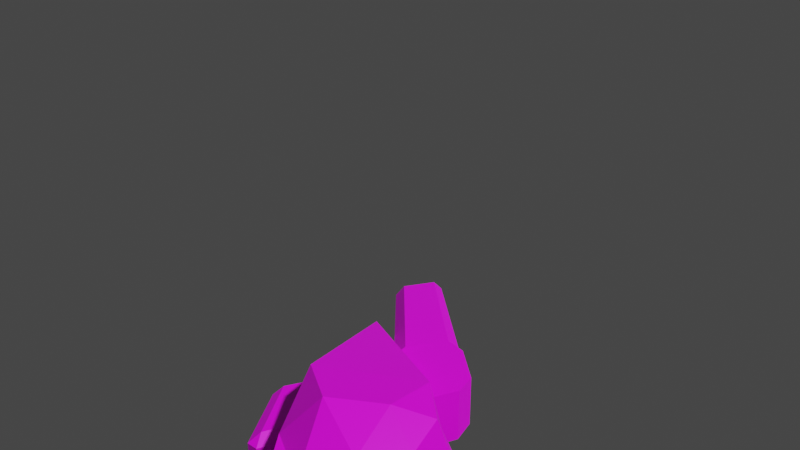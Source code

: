 # Source: ViewModel.blend  (saved by Blender 3.0.42; exported with 4.5.12 LTS)
import bpy
from mathutils import Matrix  # noqa: F401  (used for matrix-valued properties, if any)

bpy.ops.wm.read_factory_settings(use_empty=True)
scene = bpy.context.scene
scene.name = 'Scene'

# ---- collections
col_collection = bpy.data.collections.new('Collection'); scene.collection.children.link(col_collection)

# ---- images (referenced by path relative to the original .blend; pixels are not part of the script)
import os
ASSET_DIR = os.environ.get("B2B_ASSET_DIR", "")  # directory of the original .blend (textures are referenced by path, not embedded)
HERE = os.path.dirname(os.path.abspath(__file__))  # packed textures are extracted next to this script under _unpacked/

def load_image(name, relpath, width, height, colorspace="sRGB"):
    """Load a texture the original file referenced (path relative to the .blend, or extracted next to this script)."""
    p = next((c for c in (os.path.join(HERE, relpath), os.path.join(ASSET_DIR, relpath)) if relpath and os.path.exists(c)), "")
    if p:
        img = bpy.data.images.load(p, check_existing=True)
        img.name = name
    else:  # same state as the original file: an image datablock whose file is absent (Cycles renders it pink)
        img = bpy.data.images.new(name, width, height)
        img.source = "FILE"
        img.filepath = "//" + (relpath or name)
    img.colorspace_settings.name = colorspace
    return img
img_goose_png = load_image('goose.png', 'goose.png', 1024, 1024, 'sRGB')
img_goosegun = load_image('GooseGun', 'GooseGun.png', 1024, 1024, 'sRGB')

# ---- materials (node trees are filled in below, after node groups)
mat_goose = bpy.data.materials.new('goose')
mat_goose.use_transparent_shadow = False
mat_material_001 = bpy.data.materials.new('Material.001')
mat_material_001.use_transparent_shadow = False

# ---- material node trees
mat_goose.use_nodes = True; mat_goose.node_tree.nodes.clear()
_N = mat_goose.node_tree.nodes; _L = mat_goose.node_tree.links
n0 = _N.new('ShaderNodeBsdfPrincipled'); n0.name = 'Principled BSDF'; n0.location = (10, 300)
n0.distribution = 'GGX'
n0.subsurface_method = 'RANDOM_WALK_SKIN'
n0.inputs[3].default_value = 1.45
n0.inputs[27].default_value = (0.0, 0.0, 0.0, 1.0)
n0.inputs[28].default_value = 1.0
n1 = _N.new('ShaderNodeOutputMaterial'); n1.name = 'Material Output'; n1.location = (300, 300)
n2 = _N.new('ShaderNodeTexImage'); n2.name = 'Image Texture'; n2.location = (-280, 280)
n2.image = img_goose_png
_L.new(n0.outputs[0], n1.inputs[0])
_L.new(n2.outputs[0], n0.inputs[0])
n1.is_active_output = True
mat_material_001.use_nodes = True; mat_material_001.node_tree.nodes.clear()
_N = mat_material_001.node_tree.nodes; _L = mat_material_001.node_tree.links
n0 = _N.new('ShaderNodeBsdfPrincipled'); n0.name = 'Principled BSDF'; n0.location = (10, 300)
n0.distribution = 'GGX'
n0.subsurface_method = 'RANDOM_WALK_SKIN'
n0.inputs[3].default_value = 1.45
n0.inputs[27].default_value = (0.0, 0.0, 0.0, 1.0)
n0.inputs[28].default_value = 1.0
n1 = _N.new('ShaderNodeOutputMaterial'); n1.name = 'Material Output'; n1.location = (300, 300)
n2 = _N.new('ShaderNodeTexImage'); n2.name = 'Image Texture'; n2.location = (-280, 280)
n2.image = img_goosegun
_L.new(n0.outputs[0], n1.inputs[0])
_L.new(n2.outputs[0], n0.inputs[0])
n1.is_active_output = True

# ---- world
world_world = bpy.data.worlds.new('World'); scene.world = world_world
world_world.use_nodes = True; world_world.node_tree.nodes.clear()
_N = world_world.node_tree.nodes; _L = world_world.node_tree.links
n0 = _N.new('ShaderNodeOutputWorld'); n0.name = 'World Output'; n0.location = (300, 300)
n1 = _N.new('ShaderNodeBackground'); n1.name = 'Background'; n1.location = (10, 300)
n1.inputs[0].default_value = (0.05088, 0.05088, 0.05088, 1.0)
_L.new(n1.outputs[0], n0.inputs[0])
n0.is_active_output = True
world_world.color = (0.05088, 0.05088, 0.05088)
world_world.use_sun_shadow = False
world_world.sun_shadow_jitter_overblur = 0.0

# ---- cameras
cam_camera_001 = bpy.data.cameras.new('Camera.001')
cam_camera_001.clip_start = 1e-06
cam_camera_001.clip_end = 100.0
cam_camera_001.lens = 18.0
cam_camera_001.lens_unit = 'FOV'

# ---- meshes
me_icosphere_002 = bpy.data.meshes.new('Icosphere.002')
me_icosphere_002.from_pydata([(-0.04892, 0.8612, 0.04951), (-0.002521, 0.1059, -0.116), (-0.08087, -0.1563, 0.0479), (-0.1746, 0.4286, 0.3586), (0.1048, 0.3751, 0.3658), (-0.03047, 0.3466, -0.03918), (-0.04169, -0.02522, -0.03404), (0.03711, -0.09401, 0.01885), (0.07628, 0.03712, -0.06309), (-0.1712, 0.17, 0.1786), (0.09383, 0.2852, 0.1689), (0.1551, -0.03168, -0.0102), (-0.01275, 0.7412, -0.07314), (-0.02211, 0.04035, -0.07501), (-0.02188, -0.1252, 0.03337), (-0.06128, -0.09078, 0.006928), (0.03688, 0.07151, -0.08954), (-0.1729, 0.3476, 0.2428), (-0.1009, 0.2583, 0.06972), (-0.03487, 0.4019, 0.3622), (0.09933, 0.3785, 0.2416), (0.03168, 0.3159, 0.06487), (0.1157, 0.002718, -0.03665), (0.0961, -0.06285, 0.004325), (-0.04169, -0.02522, -0.03404), (0.03711, -0.09401, 0.01885), (0.07628, 0.03712, -0.06309), (0.061, 0.1829, 0.4319), (0.1277, 0.1689, 0.441), (0.11, 0.2548, 0.4191), (0.002142, -0.05191, -0.3384), (-0.002521, 0.1059, -0.116), (-0.1499, -0.1055, 0.1736), (-0.08087, -0.1563, 0.0479), (-0.02211, 0.04035, -0.07501), (-0.02188, -0.1252, 0.03337), (-0.2059, 0.2584, 0.3629), (-0.1746, 0.4286, 0.3586), (-0.1386, 0.1475, 0.4204), (-0.03857, 0.1669, 0.4478), (-0.0165, 0.2262, -0.07758), (-0.03047, 0.3466, -0.03918), (0.175, 0.1139, 0.3741), (0.1814, 0.02558, 0.2288), (-0.1955, 0.05149, 0.3693), (-0.1767, -0.03416, 0.2865), (-0.06128, -0.09078, 0.006928), (-0.04169, -0.02522, -0.03404), (0.03688, 0.07151, -0.08954), (0.07628, 0.03712, -0.06309), (-0.1729, 0.3476, 0.2428), (-0.1065, 0.07237, 0.07229), (-0.1712, 0.17, 0.1786), (-0.1009, 0.2583, 0.06972), (-0.1805, 0.06493, 0.2302), (-0.01008, 0.0531, 0.4202), (0.03665, -0.08048, 0.1765), (0.03062, -0.05104, 0.3307), (-0.09388, -0.07165, 0.3268), (0.1098, -0.003983, 0.2824), (-0.03487, 0.4019, 0.3622), (0.1048, 0.3751, 0.3658), (-0.114, 0.2869, 0.4433), (0.01932, 0.2734, 0.4382), (0.09933, 0.3785, 0.2416), (0.08506, 0.1611, 0.05292), (0.09383, 0.2852, 0.1689), (0.1376, 0.1554, 0.1988), (0.03168, 0.3159, 0.06487), (0.1682, -0.003051, 0.1093), (0.1551, -0.03168, -0.0102), (0.1157, 0.002718, -0.03665), (0.0961, -0.06285, 0.004325), (0.03711, -0.09401, 0.01885), (0.1109, -0.3327, -0.574), (0.12, -0.3796, -0.6579), (-0.05209, -0.4109, -0.5528), (-0.06071, -0.4645, -0.6386), (0.1284, -0.1587, -0.2502), (0.1017, -0.2858, -0.4902), (-0.06217, -0.2568, -0.2096), (-0.04347, -0.3572, -0.467), (0.0051, -0.2506, -0.6553), (0.006804, -0.2097, -0.5608), (-0.01833, -0.2835, -0.5139), (-0.04169, -0.02522, -0.03404), (-0.02866, -0.378, -0.6943), (0.003397, -0.2915, -0.7499), (0.02914, -0.3215, -0.4786), (0.02963, -0.422, -0.6483), (0.03711, -0.09401, 0.01885), (0.05428, -0.2477, -0.5255), (0.07628, 0.03712, -0.06309), (0.06168, -0.3355, -0.7039), (-0.1925, 0.1461, 0.4171), (0.05798, -0.2916, -0.6147), (0.06528, -0.1053, -0.2943), (0.03312, -0.2078, -0.2299), (0.02938, -0.3718, -0.5634), (-0.02349, -0.3307, -0.6041), (-0.03001, -0.1543, -0.274), (0.03428, 0.1937, -0.01233), (0.1266, 0.07904, 0.0811), (0.1372, 0.2462, 0.3079), (0.1088, -0.04504, 0.1482), (-0.06035, -0.1038, 0.1839), (-0.1146, 0.04442, 0.3954), (-0.1383, -0.02409, 0.1265), (-0.06148, 0.1493, -0.002647), (-0.2106, 0.1642, 0.318), (0.09041, 0.08142, 0.3995)], [], [(10, 0, 4, 20), (3, 0, 9, 17), (3, 19, 4, 0), (10, 9, 0), (10, 21, 5, 12), (5, 18, 9, 12), (9, 10, 12), (3, 17, 50, 37), (23, 11, 70, 72), (1, 26, 92, 31), (8, 16, 48, 49), (22, 8, 49, 71), (9, 18, 53, 52), (6, 15, 46, 47), (20, 4, 61, 64), (11, 25, 90, 70), (5, 21, 68, 41), (17, 9, 52, 50), (16, 1, 31, 48), (7, 23, 72, 73), (26, 11, 70, 92), (4, 19, 60, 61), (15, 2, 33, 46), (11, 22, 71, 70), (10, 20, 64, 66), (24, 1, 31, 85), (25, 2, 33, 90), (2, 14, 35, 33), (19, 3, 37, 60), (1, 13, 34, 31), (2, 24, 85, 33), (18, 5, 41, 53), (14, 7, 73, 35), (13, 6, 47, 34), (21, 10, 66, 68), (94, 38, 36), (110, 42, 28, 27), (109, 44, 94, 36), (108, 51, 52, 53), (107, 32, 45, 54), (106, 55, 39, 38), (105, 56, 57, 58), (104, 69, 43, 59), (37, 62, 60), (39, 27, 63), (103, 64, 61, 29), (102, 65, 66, 67), (101, 40, 41, 68), (100, 80, 33, 85), (99, 82, 87, 86), (98, 88, 81, 76), (97, 90, 33, 80), (96, 92, 70, 78), (95, 93, 87, 82), (77, 86, 89), (89, 93, 75), (89, 86, 93), (86, 87, 93), (91, 95, 82, 83), (79, 74, 95, 91), (74, 75, 93, 95), (91, 96, 78, 79), (83, 30, 96, 91), (30, 31, 92, 96), (88, 97, 80, 81), (79, 78, 97, 88), (78, 70, 90, 97), (89, 98, 76, 77), (75, 74, 98, 89), (74, 79, 88, 98), (76, 99, 86, 77), (81, 84, 99, 76), (84, 83, 82, 99), (30, 100, 85, 31), (83, 84, 100, 30), (84, 81, 80, 100), (65, 101, 68, 66), (49, 48, 101, 65), (48, 31, 40, 101), (69, 102, 67, 43), (70, 71, 102, 69), (71, 49, 65, 102), (42, 103, 29, 28), (43, 67, 103, 42), (67, 66, 64, 103), (63, 29, 61), (63, 27, 29), (27, 28, 29), (60, 63, 61), (60, 62, 63), (62, 39, 63), (56, 104, 59, 57), (73, 72, 104, 56), (72, 70, 69, 104), (32, 105, 58, 45), (33, 35, 105, 32), (35, 73, 56, 105), (44, 106, 38, 94), (45, 58, 106, 44), (58, 57, 55, 106), (51, 107, 54, 52), (47, 46, 107, 51), (46, 33, 32, 107), (40, 108, 53, 41), (31, 34, 108, 40), (34, 47, 51, 108), (50, 109, 36, 37), (52, 54, 109, 50), (54, 45, 44, 109), (55, 110, 27, 39), (57, 59, 110, 55), (59, 43, 42, 110), (36, 62, 37), (36, 38, 62), (38, 39, 62)])
_uv = me_icosphere_002.uv_layers.new(name='UVMap')
_uv.uv.foreach_set('vector', [0.8019, 0.1867, 0.7008, 0.254, 0.7936, 0.232, 0.7977, 0.2094, 0.1614, 0.4642, 0.2447, 0.4794, 0.1244, 0.405, 0.1429, 0.4346, 0.4888, 0.4365, 0.4612, 0.4349, 0.4336, 0.4334, 0.4734, 0.5165, 0.1803, 0.7084, 0.2267, 0.7402, 0.2267, 0.6038, 0.8019, 0.1867, 0.7816, 0.1745, 0.7614, 0.1622, 0.6986, 0.2065, 0.1828, 0.3965, 0.1536, 0.4007, 0.1244, 0.405, 0.2489, 0.4329, 0.5042, 0.6549, 0.4606, 0.69, 0.5042, 0.7791, 0.1614, 0.4642, 0.1429, 0.4346, 0.1429, 0.4346, 0.1614, 0.4642, 0.0, 0.0, 0.0, 0.0, 0.0, 0.0, 0.0, 0.0, 0.0, 0.0, 0.0, 0.0, 0.0, 0.0, 0.0, 0.0, 0.0, 0.0, 0.0, 0.0, 0.0, 0.0, 0.0, 0.0, 0.0, 0.0, 0.0, 0.0, 0.0, 0.0, 0.0, 0.0, 0.1244, 0.405, 0.1536, 0.4007, 0.1536, 0.4007, 0.1244, 0.405, 0.0, 0.0, 0.0, 0.0, 0.0, 0.0, 0.0, 0.0, 0.7977, 0.2094, 0.7936, 0.232, 0.7936, 0.232, 0.7977, 0.2094, 0.0, 0.0, 0.0, 0.0, 0.0, 0.0, 0.0, 0.0, 0.7614, 0.1622, 0.7816, 0.1745, 0.7816, 0.1745, 0.7614, 0.1622, 0.1429, 0.4346, 0.1244, 0.405, 0.1244, 0.405, 0.1429, 0.4346, 0.0, 0.0, 0.0, 0.0, 0.0, 0.0, 0.0, 0.0, 0.0, 0.0, 0.0, 0.0, 0.0, 0.0, 0.0, 0.0, 0.0, 0.0, 0.0, 0.0, 0.0, 0.0, 0.0, 0.0, 0.4336, 0.4334, 0.4612, 0.4349, 0.4612, 0.4349, 0.4336, 0.4334, 0.0, 0.0, 0.0, 0.0, 0.0, 0.0, 0.0, 0.0, 0.0, 0.0, 0.0, 0.0, 0.0, 0.0, 0.0, 0.0, 0.8019, 0.1867, 0.7977, 0.2094, 0.7977, 0.2094, 0.8019, 0.1867, 0.0, 0.0, 0.0, 0.0, 0.0, 0.0, 0.0, 0.0, 0.0, 0.0, 0.0, 0.0, 0.0, 0.0, 0.0, 0.0, 0.0, 0.0, 0.0, 0.0, 0.0, 0.0, 0.0, 0.0, 0.4612, 0.4349, 0.4888, 0.4365, 0.4888, 0.4365, 0.4612, 0.4349, 0.0, 0.0, 0.0, 0.0, 0.0, 0.0, 0.0, 0.0, 0.0, 0.0, 0.0, 0.0, 0.0, 0.0, 0.0, 0.0, 0.1536, 0.4007, 0.1828, 0.3965, 0.1828, 0.3965, 0.1536, 0.4007, 0.0, 0.0, 0.0, 0.0, 0.0, 0.0, 0.0, 0.0, 0.0, 0.0, 0.0, 0.0, 0.0, 0.0, 0.0, 0.0, 0.7816, 0.1745, 0.8019, 0.1867, 0.8019, 0.1867, 0.7816, 0.1745, 0.4888, 0.3381, 0.4728, 0.3469, 0.4888, 0.3873, 0.9473, 0.6572, 0.9676, 0.6622, 0.9684, 0.6291, 0.9457, 0.625, 0.1052, 0.4243, 0.06759, 0.414, 0.06835, 0.434, 0.1149, 0.4491, 0.1479, 0.379, 0.1256, 0.3802, 0.1244, 0.405, 0.1536, 0.4007, 0.1036, 0.3766, 0.08146, 0.373, 0.06683, 0.394, 0.09562, 0.3995, 0.9063, 0.6593, 0.9271, 0.6522, 0.923, 0.6208, 0.9066, 0.6338, 0.9173, 0.7124, 0.9364, 0.7117, 0.9311, 0.6835, 0.9061, 0.6848, 0.9519, 0.7147, 0.9675, 0.7177, 0.9668, 0.6953, 0.9489, 0.6894, 0.4888, 0.4365, 0.4728, 0.3961, 0.4612, 0.4349, 0.4568, 0.3557, 0.4361, 0.366, 0.4452, 0.3945, 0.8266, 0.2025, 0.7977, 0.2094, 0.7936, 0.232, 0.8269, 0.2298, 0.8222, 0.1481, 0.805, 0.1538, 0.8019, 0.1867, 0.8263, 0.1751, 0.7898, 0.1476, 0.7746, 0.1414, 0.7614, 0.1622, 0.7816, 0.1745, 0.0, 0.0, 0.0, 0.0, 0.0, 0.0, 0.0, 0.0, 0.0, 0.0, 0.0, 0.0, 0.0, 0.0, 0.0, 0.0, 0.0, 0.0, 0.0, 0.0, 0.0, 0.0, 0.0, 0.0, 0.0, 0.0, 0.0, 0.0, 0.0, 0.0, 0.0, 0.0, 0.0, 0.0, 0.0, 0.0, 0.0, 0.0, 0.0, 0.0, 0.0, 0.0, 0.0, 0.0, 0.0, 0.0, 0.0, 0.0, 0.0, 0.0, 0.0, 0.0, 0.0, 0.0, 0.0, 0.0, 0.0, 0.0, 0.0, 0.0, 0.0, 0.0, 0.0, 0.0, 0.0, 0.0, 0.0, 0.0, 0.0, 0.0, 0.0, 0.0, 0.0, 0.0, 0.0, 0.0, 0.0, 0.0, 0.0, 0.0, 0.0, 0.0, 0.0, 0.0, 0.0, 0.0, 0.0, 0.0, 0.0, 0.0, 0.0, 0.0, 0.0, 0.0, 0.0, 0.0, 0.0, 0.0, 0.0, 0.0, 0.0, 0.0, 0.0, 0.0, 0.0, 0.0, 0.0, 0.0, 0.0, 0.0, 0.0, 0.0, 0.0, 0.0, 0.0, 0.0, 0.0, 0.0, 0.0, 0.0, 0.0, 0.0, 0.0, 0.0, 0.0, 0.0, 0.0, 0.0, 0.0, 0.0, 0.0, 0.0, 0.0, 0.0, 0.0, 0.0, 0.0, 0.0, 0.0, 0.0, 0.0, 0.0, 0.0, 0.0, 0.0, 0.0, 0.0, 0.0, 0.0, 0.0, 0.0, 0.0, 0.0, 0.0, 0.0, 0.0, 0.0, 0.0, 0.0, 0.0, 0.0, 0.0, 0.0, 0.0, 0.0, 0.0, 0.0, 0.0, 0.0, 0.0, 0.0, 0.0, 0.0, 0.0, 0.0, 0.0, 0.0, 0.0, 0.0, 0.0, 0.0, 0.0, 0.0, 0.0, 0.0, 0.0, 0.0, 0.0, 0.0, 0.0, 0.0, 0.0, 0.0, 0.0, 0.0, 0.0, 0.0, 0.0, 0.0, 0.0, 0.0, 0.0, 0.0, 0.0, 0.0, 0.0, 0.0, 0.0, 0.0, 0.0, 0.0, 0.0, 0.0, 0.0, 0.0, 0.0, 0.805, 0.1538, 0.7898, 0.1476, 0.7816, 0.1745, 0.8019, 0.1867, 0.808, 0.1209, 0.7979, 0.1208, 0.7898, 0.1476, 0.805, 0.1538, 0.7979, 0.1208, 0.7877, 0.1206, 0.7746, 0.1414, 0.7898, 0.1476, 0.8395, 0.1424, 0.8222, 0.1481, 0.8263, 0.1751, 0.8507, 0.1635, 0.8283, 0.1213, 0.8182, 0.1211, 0.8222, 0.1481, 0.8395, 0.1424, 0.8182, 0.1211, 0.808, 0.1209, 0.805, 0.1538, 0.8222, 0.1481, 0.8555, 0.1955, 0.8266, 0.2025, 0.8269, 0.2298, 0.8603, 0.2276, 0.8507, 0.1635, 0.8263, 0.1751, 0.8266, 0.2025, 0.8555, 0.1955, 0.8263, 0.1751, 0.8019, 0.1867, 0.7977, 0.2094, 0.8266, 0.2025, 0.4452, 0.3945, 0.4245, 0.4048, 0.4336, 0.4334, 0.4452, 0.3945, 0.4361, 0.366, 0.4245, 0.4048, 0.4361, 0.366, 0.4154, 0.3763, 0.4245, 0.4048, 0.4612, 0.4349, 0.4452, 0.3945, 0.4336, 0.4334, 0.4612, 0.4349, 0.4728, 0.3961, 0.4452, 0.3945, 0.4728, 0.3961, 0.4568, 0.3557, 0.4452, 0.3945, 0.9364, 0.7117, 0.9519, 0.7147, 0.9489, 0.6894, 0.9311, 0.6835, 0.9417, 0.74, 0.955, 0.74, 0.9519, 0.7147, 0.9364, 0.7117, 0.955, 0.74, 0.9682, 0.7401, 0.9675, 0.7177, 0.9519, 0.7147, 0.8982, 0.713, 0.9173, 0.7124, 0.9061, 0.6848, 0.8811, 0.6862, 0.9153, 0.7398, 0.9285, 0.7399, 0.9173, 0.7124, 0.8982, 0.713, 0.9285, 0.7399, 0.9417, 0.74, 0.9364, 0.7117, 0.9173, 0.7124, 0.8856, 0.6665, 0.9063, 0.6593, 0.9066, 0.6338, 0.8901, 0.6469, 0.8811, 0.6862, 0.9061, 0.6848, 0.9063, 0.6593, 0.8856, 0.6665, 0.9061, 0.6848, 0.9311, 0.6835, 0.9271, 0.6522, 0.9063, 0.6593, 0.1256, 0.3802, 0.1036, 0.3766, 0.09562, 0.3995, 0.1244, 0.405, 0.1269, 0.3555, 0.1115, 0.3538, 0.1036, 0.3766, 0.1256, 0.3802, 0.1115, 0.3538, 0.09608, 0.352, 0.08146, 0.373, 0.1036, 0.3766, 0.1702, 0.3778, 0.1479, 0.379, 0.1536, 0.4007, 0.1828, 0.3965, 0.1577, 0.359, 0.1423, 0.3573, 0.1479, 0.379, 0.1702, 0.3778, 0.1423, 0.3573, 0.1269, 0.3555, 0.1256, 0.3802, 0.1479, 0.379, 0.1429, 0.4346, 0.1052, 0.4243, 0.1149, 0.4491, 0.1614, 0.4642, 0.1244, 0.405, 0.09562, 0.3995, 0.1052, 0.4243, 0.1429, 0.4346, 0.09562, 0.3995, 0.06683, 0.394, 0.06759, 0.414, 0.1052, 0.4243, 0.9271, 0.6522, 0.9473, 0.6572, 0.9457, 0.625, 0.923, 0.6208, 0.9311, 0.6835, 0.9489, 0.6894, 0.9473, 0.6572, 0.9271, 0.6522, 0.9489, 0.6894, 0.9668, 0.6953, 0.9676, 0.6622, 0.9473, 0.6572, 0.4888, 0.3873, 0.4728, 0.3961, 0.4888, 0.4365, 0.4888, 0.3873, 0.4728, 0.3469, 0.4728, 0.3961, 0.4728, 0.3469, 0.4568, 0.3557, 0.4728, 0.3961])
me_icosphere_002.materials.append(mat_goose)
me_icosphere_002.use_remesh_fix_poles = True
me_icosphere_002.use_remesh_preserve_attributes = False
me_icosphere_002.use_paint_bone_selection = False
me_icosphere_002.use_paint_mask = True
me_icosphere_002.update()
me_cube = bpy.data.meshes.new('Cube')
me_cube.from_pydata([(-0.2209, -0.2754, -0.2442), (-0.1644, -0.3135, -0.328), (-0.1644, -0.3673, -0.2497), (-0.1644, 0.2442, -0.328), (-0.2209, 0.2704, -0.2442), (-0.1644, 0.358, -0.2497), (0.1644, -0.3135, -0.328), (0.2209, -0.2754, -0.2442), (0.1644, -0.3673, -0.2497), (0.1644, 0.2442, -0.328), (0.1644, 0.358, -0.2497), (0.2209, 0.2704, -0.2442), (-0.2209, 0.0737, 0.621), (-0.1644, -0.0139, 0.6266), (-0.2209, 0.01877, 0.7114), (-0.2209, 0.5834, 0.5723), (-0.1644, 0.6752, 0.5778), (0.1644, 0.6752, 0.5778), (0.2209, 0.5834, 0.5723), (0.2209, 0.0737, 0.621), (0.2209, 0.01877, 0.7114), (0.1644, -0.0139, 0.6266), (-0.1063, 1.092, 1.327), (-0.2209, 1.064, 1.212), (-0.2209, 0.8598, 1.327), (0.1063, 1.092, 1.327), (0.2209, 0.8598, 1.327), (0.2209, 1.064, 1.212), (-0.1063, 2.958, 1.331), (-0.04919, 2.553, 1.144), (-0.2209, 2.903, 1.217), (0.1063, 2.958, 1.331), (0.2209, 2.903, 1.217), (0.04803, 2.553, 1.144), (-0.2209, 2.724, 0.7757), (-0.08906, 2.815, 0.7834), (-0.1063, 2.686, 0.661), (0.2209, 2.724, 0.7757), (0.1063, 2.686, 0.661), (0.08906, 2.815, 0.7834), (-0.1063, 0.9042, 0.6565), (-0.2158, 0.7609, 0.6471), (-0.2209, 0.9408, 0.7712), (0.1063, 0.9042, 0.6565), (0.2209, 0.9408, 0.7712), (0.2158, 0.7609, 0.6471), (0.1063, 3.03, 1.226), (-0.1063, 3.03, 1.226), (-0.1063, 2.844, 0.7674), (0.1063, 2.844, 0.7674), (0.04803, 2.517, 1.054), (-0.04919, 2.517, 1.054), (0.08906, 2.988, 1.21), (-0.08906, 2.988, 1.21), (0.08906, 2.901, 0.9965), (-0.08906, 2.901, 0.9965), (-0.0005805, 2.561, 1.163), (0.06816, 2.535, 1.099), (-0.06932, 2.535, 1.099), (-0.0005805, 2.509, 1.035), (-0.0005805, 2.535, 1.099), (-0.02689, 2.559, 1.158), (0.06293, 2.545, 1.124), (-0.06409, 2.525, 1.075), (-0.02689, 2.511, 1.04), (0.02573, 2.559, 1.158), (0.06293, 2.525, 1.075), (-0.06409, 2.545, 1.124), (0.02573, 2.511, 1.04), (-0.0005805, 2.52, 1.063), (-0.0005805, 2.55, 1.136), (-0.02907, 2.535, 1.099), (0.0279, 2.535, 1.099), (0.0279, 2.55, 1.136), (-0.02907, 2.55, 1.136), (-0.02907, 2.52, 1.063), (0.0279, 2.52, 1.063), (-0.03109, 2.971, 1.167), (-0.05695, 2.965, 1.151), (0.07307, 2.955, 1.127), (0.05579, 2.965, 1.151), (-0.07423, 2.932, 1.071), (-0.05695, 2.922, 1.047), (-0.03109, 2.916, 1.031), (0.02993, 2.971, 1.167), (-0.0005805, 2.974, 1.173), (0.07307, 2.932, 1.071), (0.07914, 2.944, 1.099), (-0.07423, 2.955, 1.127), (-0.0803, 2.944, 1.099), (0.02993, 2.916, 1.031), (-0.0005805, 2.914, 1.025), (0.05579, 2.922, 1.047), (-0.1644, 0.5166, 0.164), (-3.129e-07, 0.358, -0.2497), (0.1644, 0.5166, 0.164), (-3.129e-07, 0.6752, 0.5778), (-3.129e-07, 2.686, 0.661), (-3.055e-07, 0.9042, 0.6565), (-0.1063, 1.795, 0.6588), (0.1063, 1.795, 0.6588), (-3.092e-07, 1.795, 0.6588), (-0.1644, 0.4373, -0.04285), (0.08222, 0.358, -0.2497), (0.1644, 0.5959, 0.3709), (-0.08222, 0.6752, 0.5778), (-0.05314, 2.686, 0.661), (0.05314, 0.9042, 0.6565), (-0.1063, 1.35, 0.6576), (0.1063, 2.241, 0.6599), (-0.1644, 0.5959, 0.3709), (-0.08222, 0.358, -0.2497), (0.1644, 0.4373, -0.04285), (0.08222, 0.6752, 0.5778), (0.05314, 2.686, 0.661), (-0.05314, 0.9042, 0.6565), (-0.1063, 2.241, 0.6599), (0.1063, 1.35, 0.6576), (-3.111e-07, 2.241, 0.6599), (0.05314, 1.795, 0.6588), (-0.05314, 1.795, 0.6588), (-3.129e-07, 0.4373, -0.04285), (-0.08222, 0.4373, -0.04285), (0.08222, 0.4373, -0.04285), (0.05314, 2.241, 0.6599), (-0.05314, 2.241, 0.6599), (-0.06167, 0.5364, 0.2158), (-3.129e-07, 0.6752, 0.5778), (-0.1644, 0.5563, 0.2675), (-3.129e-07, 0.4373, -0.04285), (0.1644, 0.5563, 0.2675), (0.1063, 1.35, 0.6576), (-3.129e-07, 1.795, 0.6588), (-0.1063, 1.35, 0.6576), (-3.055e-07, 0.9042, 0.6565), (-3.092e-07, 1.35, 0.6576), (-3.129e-07, 0.5563, 0.2675), (-0.08222, 0.6752, 0.5778), (-0.1644, 0.4968, 0.1123), (0.08222, 0.4373, -0.04285), (0.1644, 0.6157, 0.4226), (0.1063, 1.572, 0.6582), (-0.05314, 1.795, 0.6588), (-0.1063, 1.127, 0.6571), (0.05314, 0.9042, 0.6565), (0.08222, 0.6752, 0.5778), (-0.1644, 0.6157, 0.4226), (-0.08222, 0.4373, -0.04285), (0.1644, 0.4968, 0.1123), (0.1063, 1.127, 0.6571), (0.05314, 1.795, 0.6588), (-0.1063, 1.572, 0.6582), (-0.05314, 0.9042, 0.6565), (-3.111e-07, 1.572, 0.6582), (-3.073e-07, 1.127, 0.6571), (0.06179, 1.332, 0.6576), (-0.04449, 1.332, 0.6576), (-0.0724, 0.5502, 0.2501), (0.09205, 0.5502, 0.2501), (-3.129e-07, 0.6157, 0.4226), (-3.129e-07, 0.4968, 0.1123), (0.08222, 0.4968, 0.1123), (0.09828, 0.6711, 0.3129), (-0.06616, 0.6711, 0.3129), (-0.0362, 1.191, 0.5345), (0.07007, 1.191, 0.5345), (0.05314, 1.572, 0.6582), (-0.05314, 1.572, 0.6582), (-0.08222, 0.4968, 0.1123), (0.09373, 0.5816, 0.2639), (0.09536, 0.6126, 0.2786), (0.09689, 0.6425, 0.2947), (-0.07072, 0.5816, 0.2639), (-0.06909, 0.6126, 0.2786), (-0.06755, 0.6425, 0.2947), (-0.03796, 1.229, 0.5606), (-0.04, 1.265, 0.5909), (-0.04221, 1.299, 0.6238), (0.06831, 1.229, 0.5606), (0.06628, 1.265, 0.5909), (0.06406, 1.299, 0.6238), (-0.02504, 0.6712, 0.3128), (0.01608, 0.6713, 0.3127), (0.05718, 0.6712, 0.3128), (0.09627, 0.8507, 0.2938), (0.09116, 0.9998, 0.3203), (0.08201, 1.109, 0.4068), (0.04352, 1.191, 0.5343), (0.01695, 1.191, 0.5342), (-0.009621, 1.191, 0.5343), (-0.03881, 1.109, 0.4068), (-0.0442, 0.9998, 0.3203), (-0.05363, 0.8507, 0.2938), (0.09405, 0.8399, 0.2103), (-0.06866, 1.287, 0.3166), (-0.08084, 1.437, 0.4868), (0.05094, 0.5503, 0.2499), (0.009834, 0.5503, 0.2499), (-0.03128, 0.5503, 0.2499), (-0.05585, 0.8399, 0.2103), (-0.0442, 1.081, 0.243), (-0.04183, 1.231, 0.4132), (-0.01791, 1.332, 0.6575), (0.008659, 1.332, 0.6574), (0.03522, 1.332, 0.6575), (-0.05517, 0.8439, 0.2293), (-0.0442, 1.061, 0.2624), (-0.04078, 1.204, 0.4071), (-0.0545, 0.8476, 0.2485), (-0.0442, 1.041, 0.2817), (-0.03996, 1.174, 0.4047), (-0.05399, 0.8499, 0.27), (-0.0442, 1.02, 0.301), (-0.03935, 1.142, 0.4053), (0.0565, 0.8391, 0.2115), (-0.1025, 1.287, 0.3166), (-0.111, 1.437, 0.4867), (0.019, 0.8389, 0.2119), (0.02348, 1.081, 0.243), (0.01858, 1.232, 0.4131), (-0.01845, 0.8391, 0.2115), (-0.01036, 1.081, 0.243), (-0.01162, 1.232, 0.4131), (0.09474, 0.8439, 0.2293), (0.0954, 0.8476, 0.2485), (0.09591, 0.8499, 0.27), (0.09116, 1.061, 0.2624), (0.09116, 1.041, 0.2817), (0.09116, 1.02, 0.301), (0.08004, 1.204, 0.4071), (0.08086, 1.174, 0.4047), (0.08146, 1.142, 0.4053), (-0.01615, 0.8507, 0.2937), (-0.01036, 0.9998, 0.3203), (-0.008744, 1.108, 0.4089), (0.02132, 0.8507, 0.2937), (0.02348, 0.9998, 0.3203), (0.02132, 1.106, 0.4109), (0.0588, 0.8507, 0.2937), (0.05732, 0.9998, 0.3203), (0.05167, 1.108, 0.4089), (-0.2209, 0.2028, 1.197), (-0.2209, 0.3907, 1.327), (0.2209, 0.3907, 1.327), (0.2209, 0.2028, 1.197)], [], [(45, 26, 243, 244, 20), (76, 66, 50, 68), (22, 25, 31, 28), (0, 12, 15, 4), (14, 241, 242, 24, 41), (11, 18, 19, 7), (125, 116, 36, 106), (42, 23, 30, 34), (27, 44, 37, 32), (14, 41, 15, 12), (8, 21, 13, 2), (0, 1, 2), (3, 4, 5), (6, 7, 8), (9, 10, 11), (12, 13, 14), (41, 45, 17, 113, 96, 105, 16), (45, 20, 19, 18), (19, 20, 21), (3, 1, 0, 4), (16, 110, 93, 102, 5, 4, 15), (9, 3, 5, 111, 94, 103, 10), (18, 11, 10, 112, 95, 104, 17), (6, 9, 11, 7), (21, 8, 7, 19), (1, 6, 8, 2), (2, 13, 12, 0), (20, 14, 13, 21), (17, 45, 18), (15, 41, 16), (3, 9, 6, 1), (22, 23, 24), (25, 26, 27), (28, 47, 30), (31, 32, 46), (34, 48, 36), (37, 38, 49), (40, 41, 42), (43, 44, 45), (24, 26, 25, 22), (28, 31, 46, 47), (47, 48, 34, 30), (32, 37, 49, 46), (48, 49, 38, 114, 97, 106, 36), (27, 32, 31, 25), (30, 23, 22, 28), (40, 115, 98, 107, 43, 45, 41), (23, 42, 41, 24), (36, 116, 99, 108, 40, 42, 34), (37, 44, 43, 117, 100, 109, 38), (26, 45, 44, 27), (20, 244, 241, 14), (52, 53, 47, 46), (53, 55, 35, 48, 47), (39, 54, 52, 46, 49), (35, 39, 49, 48), (55, 54, 39, 35), (80, 84, 85, 77, 78, 53, 52), (92, 86, 87, 79, 80, 52, 54), (78, 88, 89, 81, 82, 55, 53), (82, 83, 91, 90, 92, 54, 55), (75, 69, 59, 64), (74, 70, 60, 71), (73, 62, 57, 72), (70, 73, 72, 60), (56, 65, 73, 70), (65, 33, 62, 73), (67, 74, 71, 58), (29, 61, 74, 67), (61, 56, 70, 74), (63, 75, 64, 51), (58, 71, 75, 63), (71, 60, 69, 75), (69, 76, 68, 59), (60, 72, 76, 69), (72, 57, 66, 76), (61, 29, 78, 77), (62, 33, 80, 79), (63, 51, 82, 81), (51, 64, 83, 82), (65, 56, 85, 84), (66, 57, 87, 86), (67, 58, 89, 88), (59, 68, 90, 91), (56, 61, 77, 85), (57, 62, 79, 87), (58, 63, 81, 89), (64, 59, 91, 83), (33, 65, 84, 80), (50, 66, 86, 92), (29, 67, 88, 78), (68, 50, 92, 90), (124, 118, 97, 114), (111, 122, 121, 94), (5, 102, 122, 111), (103, 123, 112, 10), (94, 121, 123, 103), (109, 124, 114, 38), (100, 119, 124, 109), (119, 101, 118, 124), (118, 125, 106, 97), (101, 120, 125, 118), (120, 99, 116, 125), (168, 147, 102, 138), (167, 151, 99, 142), (166, 153, 132, 150), (164, 143, 133, 156, 177, 176, 175), (163, 174, 173, 172, 157, 128, 146), (161, 139, 129, 160), (158, 161, 160, 136), (130, 148, 161, 158), (148, 112, 139, 161), (145, 162, 159, 127), (17, 140, 162, 145), (140, 130, 158, 169, 170, 171, 162), (137, 163, 146, 16), (127, 159, 163, 137), (134, 152, 164, 154), (152, 40, 143, 164), (149, 165, 178, 179, 180, 155, 131), (43, 144, 165, 149), (144, 134, 154, 165), (141, 166, 150, 100), (131, 155, 166, 141), (155, 135, 153, 166), (153, 167, 142, 132), (135, 156, 167, 153), (156, 133, 151, 167), (157, 168, 138, 128), (136, 160, 168, 157), (160, 129, 147, 168), (240, 186, 165, 187), (231, 178, 165, 186), (222, 201, 156, 202), (213, 190, 164, 175), (201, 207, 177, 156), (207, 210, 176, 177), (210, 213, 175, 176), (157, 172, 205, 199), (199, 205, 206, 200), (200, 206, 207, 201), (172, 173, 208, 205), (205, 208, 209, 206), (206, 209, 210, 207), (173, 174, 211, 208), (208, 211, 212, 209), (209, 212, 213, 210), (174, 163, 192, 211), (211, 192, 191, 212), (212, 191, 190, 213), (195, 216, 204, 155), (216, 219, 203, 204), (219, 222, 202, 203), (158, 196, 214, 193), (193, 214, 215, 194), (194, 215, 216, 195), (196, 197, 217, 214), (214, 217, 218, 215), (215, 218, 219, 216), (197, 198, 220, 217), (217, 220, 221, 218), (218, 221, 222, 219), (198, 157, 199, 220), (220, 199, 200, 221), (221, 200, 201, 222), (171, 225, 184, 162), (225, 228, 185, 184), (228, 231, 186, 185), (158, 193, 223, 169), (169, 223, 224, 170), (170, 224, 225, 171), (193, 194, 226, 223), (223, 226, 227, 224), (224, 227, 228, 225), (194, 195, 229, 226), (226, 229, 230, 227), (227, 230, 231, 228), (195, 155, 180, 229), (229, 180, 179, 230), (230, 179, 178, 231), (190, 234, 189, 164), (234, 237, 188, 189), (237, 240, 187, 188), (163, 181, 232, 192), (192, 232, 233, 191), (191, 233, 234, 190), (181, 182, 235, 232), (232, 235, 236, 233), (233, 236, 237, 234), (182, 183, 238, 235), (235, 238, 239, 236), (236, 239, 240, 237), (183, 162, 184, 238), (238, 184, 185, 239), (239, 185, 186, 240), (159, 162, 163), (154, 164, 165), (243, 242, 241, 244), (26, 24, 242, 243)])
_uv = me_cube.uv_layers.new(name='UVMap')
_uv.uv.foreach_set('vector', [0.1879, 0.3376, 0.04297, 0.4223, 0.0, 0.316, 0.01219, 0.2615, 0.1053, 0.1753, 0.9498, 0.7084, 0.9412, 0.711, 0.9449, 0.7067, 0.9503, 0.7038, 0.8032, 0.4479, 0.7512, 0.4479, 0.7512, 0.0, 0.8032, 0.0, 0.6567, 0.8843, 0.4927, 0.7258, 0.5505, 0.6148, 0.7068, 0.7607, 0.4671, 0.7299, 0.3741, 0.6437, 0.3619, 0.5892, 0.405, 0.4829, 0.5499, 0.5676, 0.345, 0.1446, 0.1886, 0.2904, 0.1309, 0.1795, 0.295, 0.02094, 0.8722, 0.141, 0.8592, 0.141, 0.8592, 0.04641, 0.8722, 0.04641, 0.5383, 0.5155, 0.4497, 0.447, 0.6175, 0.03001, 0.701, 0.1111, 0.08763, 0.4581, 0.1763, 0.3897, 0.3386, 0.794, 0.255, 0.875, 0.4671, 0.7299, 0.5499, 0.5676, 0.5505, 0.6148, 0.4927, 0.7258, 0.8174, 0.6905, 0.8174, 0.8296, 0.737, 0.8296, 0.737, 0.6905, 0.6567, 0.8843, 0.672, 0.9005, 0.6493, 0.9055, 0.9254, 0.3538, 0.9392, 0.3696, 0.9254, 0.3875, 0.3108, 0.005007, 0.295, 0.02094, 0.2882, 0.0, 0.845, 0.3538, 0.845, 0.3875, 0.8312, 0.3696, 0.4927, 0.7258, 0.4832, 0.745, 0.4671, 0.7299, 0.8845, 0.9431, 0.8845, 0.8375, 0.9111, 0.8501, 0.9111, 0.8702, 0.9111, 0.8903, 0.9111, 0.9104, 0.9111, 0.9305, 0.1879, 0.3376, 0.1053, 0.1753, 0.1309, 0.1795, 0.1886, 0.2904, 0.1309, 0.1795, 0.1053, 0.1753, 0.1219, 0.1605, 0.7232, 0.7741, 0.672, 0.9005, 0.6567, 0.8843, 0.7068, 0.7607, 0.5575, 0.5933, 0.5971, 0.6302, 0.6367, 0.6672, 0.6763, 0.7042, 0.7159, 0.7411, 0.7068, 0.7607, 0.5505, 0.6148, 0.845, 0.3538, 0.9254, 0.3538, 0.9254, 0.3875, 0.9053, 0.3875, 0.8852, 0.3875, 0.8651, 0.3875, 0.845, 0.3875, 0.1886, 0.2904, 0.345, 0.1446, 0.3546, 0.1643, 0.315, 0.2013, 0.2754, 0.2382, 0.2357, 0.2752, 0.1961, 0.3121, 0.3108, 0.005007, 0.3619, 0.1314, 0.345, 0.1446, 0.295, 0.02094, 0.1219, 0.1605, 0.2882, 0.0, 0.295, 0.02094, 0.1309, 0.1795, 0.737, 0.6673, 0.8174, 0.6673, 0.8174, 0.6905, 0.737, 0.6905, 0.6493, 0.9055, 0.4832, 0.745, 0.4927, 0.7258, 0.6567, 0.8843, 0.8312, 0.8432, 0.7232, 0.8432, 0.737, 0.8296, 0.8174, 0.8296, 0.9111, 0.8501, 0.8845, 0.8375, 0.9312, 0.8363, 0.9312, 0.9443, 0.8845, 0.9431, 0.9111, 0.9305, 0.9254, 0.3538, 0.845, 0.3538, 0.845, 0.2356, 0.9254, 0.2356, 0.4258, 0.4299, 0.4497, 0.447, 0.405, 0.4829, 0.06492, 0.4757, 0.04297, 0.4223, 0.08763, 0.4581, 0.9704, 0.1264, 0.9392, 0.1264, 0.9531, 0.09833, 0.9704, 0.1783, 0.9531, 0.2064, 0.9392, 0.1783, 0.8312, 0.02451, 0.8592, 0.0, 0.8592, 0.04641, 0.9392, 0.02451, 0.9112, 0.04641, 0.9112, 0.0, 0.8529, 0.9163, 0.8845, 0.9431, 0.8312, 0.9443, 0.8529, 0.8643, 0.8312, 0.8363, 0.8845, 0.8375, 0.8312, 0.5036, 0.7232, 0.5036, 0.7512, 0.4479, 0.8032, 0.4479, 0.9704, 0.1264, 0.9704, 0.1783, 0.9392, 0.1783, 0.9392, 0.1264, 0.6268, 0.0, 0.7135, 0.08418, 0.701, 0.1111, 0.6175, 0.03001, 0.255, 0.875, 0.3386, 0.794, 0.3522, 0.8213, 0.2654, 0.9054, 0.8592, 0.0, 0.9112, 0.0, 0.9112, 0.04641, 0.8982, 0.04641, 0.8852, 0.04641, 0.8722, 0.04641, 0.8592, 0.04641, 0.08763, 0.4581, 0.255, 0.875, 0.2349, 0.899, 0.06492, 0.4757, 0.6175, 0.03001, 0.4497, 0.447, 0.4258, 0.4299, 0.5962, 0.006485, 0.8529, 0.9163, 0.8529, 0.9033, 0.8529, 0.8903, 0.8529, 0.8773, 0.8529, 0.8643, 0.8845, 0.8375, 0.8845, 0.9431, 0.4497, 0.447, 0.5383, 0.5155, 0.5499, 0.5676, 0.405, 0.4829, 0.7232, 0.1297, 0.6825, 0.2308, 0.6418, 0.3318, 0.6012, 0.4329, 0.5605, 0.534, 0.5383, 0.5155, 0.701, 0.1111, 0.3386, 0.794, 0.1763, 0.3897, 0.1996, 0.3716, 0.2402, 0.4727, 0.2808, 0.5737, 0.3213, 0.6748, 0.3619, 0.7758, 0.04297, 0.4223, 0.1879, 0.3376, 0.1763, 0.3897, 0.08763, 0.4581, 0.8312, 0.8432, 0.8312, 0.9218, 0.7232, 0.9218, 0.7232, 0.8432, 0.9348, 0.8254, 0.9784, 0.8254, 0.9826, 0.8363, 0.9306, 0.8363, 0.9704, 0.2117, 0.9704, 0.1555, 0.9704, 0.09926, 0.9787, 0.09834, 0.9787, 0.2192, 0.971, 0.5495, 0.971, 0.4933, 0.971, 0.4371, 0.9792, 0.4295, 0.9792, 0.5504, 0.9306, 0.6986, 0.9306, 0.655, 0.9376, 0.6508, 0.9376, 0.7028, 0.9784, 0.7811, 0.9348, 0.7811, 0.9348, 0.7368, 0.9784, 0.7368, 0.943, 0.8135, 0.9493, 0.8168, 0.9568, 0.818, 0.9642, 0.8168, 0.9705, 0.8135, 0.9784, 0.8254, 0.9348, 0.8254, 0.943, 0.7917, 0.9388, 0.7967, 0.9373, 0.8026, 0.9388, 0.8085, 0.943, 0.8135, 0.9348, 0.8254, 0.9348, 0.7811, 0.9705, 0.8135, 0.9748, 0.8085, 0.9763, 0.8026, 0.9748, 0.7967, 0.9705, 0.7917, 0.9784, 0.7811, 0.9784, 0.8254, 0.9705, 0.7917, 0.9642, 0.7884, 0.9568, 0.7873, 0.9493, 0.7884, 0.943, 0.7917, 0.9348, 0.7811, 0.9784, 0.7811, 0.9637, 0.7084, 0.9568, 0.7084, 0.9568, 0.7028, 0.9632, 0.7038, 0.9637, 0.7236, 0.9568, 0.7236, 0.9568, 0.716, 0.9637, 0.716, 0.9498, 0.7236, 0.9412, 0.7211, 0.94, 0.716, 0.9498, 0.716, 0.9568, 0.7236, 0.9498, 0.7236, 0.9498, 0.716, 0.9568, 0.716, 0.9568, 0.7293, 0.9503, 0.7283, 0.9498, 0.7236, 0.9568, 0.7236, 0.9503, 0.7283, 0.9449, 0.7254, 0.9412, 0.7211, 0.9498, 0.7236, 0.9723, 0.7211, 0.9637, 0.7236, 0.9637, 0.716, 0.9736, 0.716, 0.9686, 0.7254, 0.9632, 0.7283, 0.9637, 0.7236, 0.9723, 0.7211, 0.9632, 0.7283, 0.9568, 0.7293, 0.9568, 0.7236, 0.9637, 0.7236, 0.9723, 0.711, 0.9637, 0.7084, 0.9632, 0.7038, 0.9686, 0.7067, 0.9736, 0.716, 0.9637, 0.716, 0.9637, 0.7084, 0.9723, 0.711, 0.9637, 0.716, 0.9568, 0.716, 0.9568, 0.7084, 0.9637, 0.7084, 0.9568, 0.7084, 0.9498, 0.7084, 0.9503, 0.7038, 0.9568, 0.7028, 0.9568, 0.716, 0.9498, 0.716, 0.9498, 0.7084, 0.9568, 0.7084, 0.9498, 0.716, 0.94, 0.716, 0.9412, 0.711, 0.9498, 0.7084, 0.9632, 0.7283, 0.9686, 0.7254, 0.9705, 0.8135, 0.9642, 0.8168, 0.9596, 0.3235, 0.9646, 0.3256, 0.9646, 0.4262, 0.9589, 0.4238, 0.9477, 0.314, 0.9427, 0.3163, 0.9392, 0.2172, 0.945, 0.2145, 0.9665, 0.319, 0.9719, 0.317, 0.9709, 0.4136, 0.9646, 0.4159, 0.9503, 0.7283, 0.9568, 0.7293, 0.9568, 0.818, 0.9493, 0.8168, 0.9478, 0.3185, 0.9537, 0.321, 0.952, 0.4209, 0.9451, 0.4179, 0.9595, 0.309, 0.9536, 0.3115, 0.9518, 0.2116, 0.9587, 0.2087, 0.9784, 0.3163, 0.9848, 0.317, 0.9858, 0.4136, 0.9784, 0.4128, 0.9568, 0.7293, 0.9632, 0.7283, 0.9642, 0.8168, 0.9568, 0.818, 0.9537, 0.321, 0.9596, 0.3235, 0.9589, 0.4238, 0.952, 0.4209, 0.9536, 0.3115, 0.9477, 0.314, 0.945, 0.2145, 0.9518, 0.2116, 0.9719, 0.317, 0.9784, 0.3163, 0.9784, 0.4128, 0.9709, 0.4136, 0.9449, 0.7254, 0.9503, 0.7283, 0.9493, 0.8168, 0.943, 0.8135, 0.9427, 0.3163, 0.9478, 0.3185, 0.9451, 0.4179, 0.9392, 0.4154, 0.9646, 0.307, 0.9595, 0.309, 0.9587, 0.2087, 0.9646, 0.2064, 0.9848, 0.317, 0.9903, 0.319, 0.9922, 0.4159, 0.9858, 0.4136, 0.8982, 0.141, 0.8852, 0.141, 0.8852, 0.04641, 0.8982, 0.04641, 0.9053, 0.3875, 0.9053, 0.4295, 0.8852, 0.4295, 0.8852, 0.3875, 0.9254, 0.3875, 0.9254, 0.4295, 0.9053, 0.4295, 0.9053, 0.3875, 0.8651, 0.3875, 0.8651, 0.4295, 0.845, 0.4295, 0.845, 0.3875, 0.8852, 0.3875, 0.8852, 0.4295, 0.8651, 0.4295, 0.8651, 0.3875, 0.9112, 0.141, 0.8982, 0.141, 0.8982, 0.04641, 0.9112, 0.04641, 0.9112, 0.2356, 0.8982, 0.2356, 0.8982, 0.141, 0.9112, 0.141, 0.8982, 0.2356, 0.8852, 0.2356, 0.8852, 0.141, 0.8982, 0.141, 0.8852, 0.141, 0.8722, 0.141, 0.8722, 0.04641, 0.8852, 0.04641, 0.8852, 0.2356, 0.8722, 0.2356, 0.8722, 0.141, 0.8852, 0.141, 0.8722, 0.2356, 0.8592, 0.2356, 0.8592, 0.141, 0.8722, 0.141, 0.02011, 0.9685, 0.02011, 1.0, 0.0, 1.0, 0.0, 0.9685, 0.9522, 0.04729, 0.9392, 0.04729, 0.9392, 0.0, 0.9522, 0.0, 0.9782, 0.04729, 0.9652, 0.04729, 0.9652, 0.0, 0.9782, 0.0, 0.8582, 0.7884, 0.8895, 0.8004, 0.8485, 0.8363, 0.8519, 0.8337, 0.8526, 0.8221, 0.8536, 0.8106, 0.8553, 0.7994, 0.02403, 0.9071, 0.02369, 0.9153, 0.02332, 0.9237, 0.02292, 0.932, 0.02251, 0.9404, 0.0, 0.937, 0.0, 0.9054, 0.06032, 0.9685, 0.06032, 1.0, 0.04021, 1.0, 0.04021, 0.9685, 0.06272, 0.9404, 0.06032, 0.9685, 0.04021, 0.9685, 0.04021, 0.937, 0.08043, 0.937, 0.08043, 0.9685, 0.06032, 0.9685, 0.06272, 0.9404, 0.08043, 0.9685, 0.08043, 1.0, 0.06032, 1.0, 0.06032, 0.9685, 0.08043, 0.9255, 0.1358, 0.9216, 0.1058, 0.9457, 0.08043, 0.9457, 0.08043, 0.9054, 0.1058, 0.9054, 0.1358, 0.9216, 0.08043, 0.9255, 0.08043, 0.9054, 0.08043, 0.937, 0.06272, 0.9404, 0.06313, 0.932, 0.06353, 0.9237, 0.06391, 0.9153, 0.06425, 0.9071, 0.08043, 0.9658, 0.1358, 0.9618, 0.1058, 0.9859, 0.08043, 0.9859, 0.08043, 0.9457, 0.1058, 0.9457, 0.1358, 0.9618, 0.08043, 0.9658, 0.1572, 0.9054, 0.1572, 0.9059, 0.1572, 0.9819, 0.1358, 0.9555, 0.9306, 0.7648, 0.9305, 0.7645, 0.8895, 0.8004, 0.8582, 0.7884, 0.8898, 0.4653, 0.8581, 0.4776, 0.8552, 0.4666, 0.8534, 0.4553, 0.8524, 0.4438, 0.8517, 0.4322, 0.8488, 0.4295, 0.9308, 0.5011, 0.9304, 0.501, 0.8581, 0.4776, 0.8898, 0.4653, 0.1782, 0.9816, 0.1785, 0.9816, 0.1572, 0.9315, 0.1785, 0.9054, 0.9912, 0.04729, 0.9782, 0.04729, 0.9782, 0.0, 0.9912, 0.0, 0.9912, 0.09459, 0.9803, 0.09834, 0.9782, 0.04729, 0.9912, 0.04729, 0.9803, 0.09834, 0.9652, 0.09459, 0.9652, 0.04729, 0.9782, 0.04729, 0.9652, 0.04729, 0.9522, 0.04729, 0.9522, 0.0, 0.9652, 0.0, 0.9652, 0.09459, 0.9543, 0.09833, 0.9522, 0.04729, 0.9652, 0.04729, 0.9543, 0.09833, 0.9392, 0.09459, 0.9392, 0.04729, 0.9522, 0.04729, 0.02251, 0.9404, 0.02011, 0.9685, 0.0, 0.9685, 0.0, 0.937, 0.04021, 0.937, 0.04021, 0.9685, 0.02011, 0.9685, 0.02251, 0.9404, 0.04021, 0.9685, 0.04021, 1.0, 0.02011, 1.0, 0.02011, 0.9685, 0.9426, 0.8623, 0.9352, 0.862, 0.9381, 0.8363, 0.9446, 0.8363, 0.8465, 0.5094, 0.8552, 0.4666, 0.8581, 0.4776, 0.8528, 0.5143, 0.9443, 0.4808, 0.9369, 0.4808, 0.9358, 0.4297, 0.9423, 0.4297, 0.8465, 0.7567, 0.8528, 0.7517, 0.8582, 0.7884, 0.8553, 0.7994, 0.8312, 0.7725, 0.8353, 0.767, 0.8526, 0.8221, 0.8519, 0.8337, 0.8353, 0.767, 0.8405, 0.7617, 0.8536, 0.8106, 0.8526, 0.8221, 0.8405, 0.7617, 0.8465, 0.7567, 0.8553, 0.7994, 0.8536, 0.8106, 0.9306, 0.6329, 0.9271, 0.6405, 0.8731, 0.6763, 0.8708, 0.6722, 0.8708, 0.6722, 0.8731, 0.6763, 0.8384, 0.7173, 0.8316, 0.717, 0.8316, 0.717, 0.8384, 0.7173, 0.8353, 0.767, 0.8312, 0.7725, 0.9271, 0.6405, 0.9237, 0.6482, 0.8756, 0.6805, 0.8731, 0.6763, 0.8731, 0.6763, 0.8756, 0.6805, 0.8453, 0.7176, 0.8384, 0.7173, 0.8384, 0.7173, 0.8453, 0.7176, 0.8405, 0.7617, 0.8353, 0.767, 0.9237, 0.6482, 0.9208, 0.656, 0.8786, 0.6848, 0.8756, 0.6805, 0.8756, 0.6805, 0.8786, 0.6848, 0.8522, 0.7179, 0.8453, 0.7176, 0.8453, 0.7176, 0.8522, 0.7179, 0.8465, 0.7567, 0.8405, 0.7617, 0.9208, 0.656, 0.9184, 0.6639, 0.8823, 0.6893, 0.8786, 0.6848, 0.8786, 0.6848, 0.8823, 0.6893, 0.859, 0.7182, 0.8522, 0.7179, 0.8522, 0.7179, 0.859, 0.7182, 0.8528, 0.7517, 0.8465, 0.7567, 0.9664, 0.4806, 0.959, 0.4806, 0.9553, 0.4295, 0.9618, 0.4295, 0.959, 0.4806, 0.9517, 0.4807, 0.9488, 0.4296, 0.9553, 0.4295, 0.9517, 0.4807, 0.9443, 0.4808, 0.9423, 0.4297, 0.9488, 0.4296, 0.971, 0.6449, 0.961, 0.6449, 0.9619, 0.5884, 0.971, 0.5883, 0.971, 0.5883, 0.9619, 0.5884, 0.9616, 0.5332, 0.9699, 0.5331, 0.9699, 0.5331, 0.9616, 0.5332, 0.959, 0.4806, 0.9664, 0.4806, 0.961, 0.6449, 0.9509, 0.645, 0.9527, 0.5885, 0.9619, 0.5884, 0.9619, 0.5884, 0.9527, 0.5885, 0.9533, 0.5332, 0.9616, 0.5332, 0.9616, 0.5332, 0.9533, 0.5332, 0.9517, 0.4807, 0.959, 0.4806, 0.9509, 0.645, 0.9409, 0.6451, 0.9435, 0.5885, 0.9527, 0.5885, 0.9527, 0.5885, 0.9435, 0.5885, 0.945, 0.5333, 0.9533, 0.5332, 0.9533, 0.5332, 0.945, 0.5333, 0.9443, 0.4808, 0.9517, 0.4807, 0.9409, 0.6451, 0.9308, 0.6452, 0.9344, 0.5886, 0.9435, 0.5885, 0.9435, 0.5885, 0.9344, 0.5886, 0.9368, 0.5334, 0.945, 0.5333, 0.945, 0.5333, 0.9368, 0.5334, 0.9369, 0.4808, 0.9443, 0.4808, 0.921, 0.6099, 0.8788, 0.5812, 0.8825, 0.5767, 0.9187, 0.6019, 0.8788, 0.5812, 0.8523, 0.5481, 0.8592, 0.5478, 0.8825, 0.5767, 0.8523, 0.5481, 0.8465, 0.5094, 0.8528, 0.5143, 0.8592, 0.5478, 0.9308, 0.6329, 0.871, 0.5938, 0.8734, 0.5897, 0.9273, 0.6253, 0.9273, 0.6253, 0.8734, 0.5897, 0.8758, 0.5855, 0.9239, 0.6176, 0.9239, 0.6176, 0.8758, 0.5855, 0.8788, 0.5812, 0.921, 0.6099, 0.871, 0.5938, 0.8317, 0.549, 0.8386, 0.5487, 0.8734, 0.5897, 0.8734, 0.5897, 0.8386, 0.5487, 0.8454, 0.5484, 0.8758, 0.5855, 0.8758, 0.5855, 0.8454, 0.5484, 0.8523, 0.5481, 0.8788, 0.5812, 0.8317, 0.549, 0.8312, 0.4935, 0.8354, 0.4991, 0.8386, 0.5487, 0.8386, 0.5487, 0.8354, 0.4991, 0.8405, 0.5043, 0.8454, 0.5484, 0.8454, 0.5484, 0.8405, 0.5043, 0.8465, 0.5094, 0.8523, 0.5481, 0.8312, 0.4935, 0.8517, 0.4322, 0.8524, 0.4438, 0.8354, 0.4991, 0.8354, 0.4991, 0.8524, 0.4438, 0.8534, 0.4553, 0.8405, 0.5043, 0.8405, 0.5043, 0.8534, 0.4553, 0.8552, 0.4666, 0.8465, 0.5094, 0.9648, 0.862, 0.9574, 0.8623, 0.9576, 0.8363, 0.9641, 0.8363, 0.9574, 0.8623, 0.9501, 0.8625, 0.9511, 0.8363, 0.9576, 0.8363, 0.9501, 0.8625, 0.9426, 0.8623, 0.9446, 0.8363, 0.9511, 0.8363, 0.9715, 0.9715, 0.9614, 0.9715, 0.9592, 0.9294, 0.9684, 0.9294, 0.9684, 0.9294, 0.9592, 0.9294, 0.9578, 0.8923, 0.9661, 0.8923, 0.9661, 0.8923, 0.9578, 0.8923, 0.9574, 0.8623, 0.9648, 0.862, 0.9614, 0.9715, 0.9513, 0.9715, 0.9501, 0.9294, 0.9592, 0.9294, 0.9592, 0.9294, 0.9501, 0.9294, 0.9495, 0.8923, 0.9578, 0.8923, 0.9578, 0.8923, 0.9495, 0.8923, 0.9501, 0.8625, 0.9574, 0.8623, 0.9513, 0.9715, 0.9413, 0.9715, 0.9409, 0.9294, 0.9501, 0.9294, 0.9501, 0.9294, 0.9409, 0.9294, 0.9413, 0.8923, 0.9495, 0.8923, 0.9495, 0.8923, 0.9413, 0.8923, 0.9426, 0.8623, 0.9501, 0.8625, 0.9413, 0.9715, 0.9312, 0.9715, 0.9317, 0.9294, 0.9409, 0.9294, 0.9409, 0.9294, 0.9317, 0.9294, 0.933, 0.8923, 0.9413, 0.8923, 0.9413, 0.8923, 0.933, 0.8923, 0.9352, 0.862, 0.9426, 0.8623, 0.1058, 0.9457, 0.1358, 0.9216, 0.1358, 0.9618, 0.2017, 0.9433, 0.1785, 0.9172, 0.2017, 0.9054, 0.7232, 0.6161, 0.8312, 0.6161, 0.8312, 0.6673, 0.7232, 0.6673, 0.7232, 0.5036, 0.8312, 0.5036, 0.8312, 0.6161, 0.7232, 0.6161])
me_cube.materials.append(mat_material_001)
me_cube.use_remesh_fix_poles = True
me_cube.use_remesh_preserve_attributes = False
me_cube.update()

# ---- objects
ob_camera = bpy.data.objects.new('Camera', cam_camera_001)
ob_goosehead = bpy.data.objects.new('goosehead', me_icosphere_002)
ob_goosegun = bpy.data.objects.new('GooseGun', me_cube)

# ---- transforms, parenting, visibility, modifiers, constraints
ob_camera.location = (0.0, 0.0, 0.0)
ob_camera.rotation_euler = (1.571, -0.0, 0.0)
ob_goosehead.location = (-0.0275, 0.574, -0.6325)
ob_goosehead.rotation_euler = (0.573, 1.204e-16, 3.547e-17)
ob_goosehead.scale = (0.7315, 0.7315, 0.7315)
_vg = ob_goosehead.vertex_groups.new(name='spine.001')
_vg = ob_goosehead.vertex_groups.new(name='spine.003')
_vg = ob_goosehead.vertex_groups.new(name='neck1')
_vg = ob_goosehead.vertex_groups.new(name='neck2')
_vg = ob_goosehead.vertex_groups.new(name='neck3')
_vg = ob_goosehead.vertex_groups.new(name='head')
_vg = ob_goosehead.vertex_groups.new(name='Bone.005')
_vg = ob_goosehead.vertex_groups.new(name='Bone.006')
_vg = ob_goosehead.vertex_groups.new(name='colloar_bone.l')
_vg = ob_goosehead.vertex_groups.new(name='colloar_bone.r')
_vg = ob_goosehead.vertex_groups.new(name='upper_leg.l')
_vg = ob_goosehead.vertex_groups.new(name='lower_leg.l')
_vg = ob_goosehead.vertex_groups.new(name='Bone')
_vg = ob_goosehead.vertex_groups.new(name='Bone.001')
_vg = ob_goosehead.vertex_groups.new(name='upper_leg.r')
_vg = ob_goosehead.vertex_groups.new(name='lower_leg.r')
_vg = ob_goosehead.vertex_groups.new(name='angle.l')
_vg = ob_goosehead.vertex_groups.new(name='tow.l')
_vg = ob_goosehead.vertex_groups.new(name='angle.r')
_vg = ob_goosehead.vertex_groups.new(name='tow.r')
_vg = ob_goosehead.vertex_groups.new(name='neck3.001')
_vg = ob_goosehead.vertex_groups.new(name='head.001')
_vg = ob_goosehead.vertex_groups.new(name='Bone.007')
_vg = ob_goosehead.vertex_groups.new(name='Bone.008')
ob_goosegun.location = (-0.1773, 0.7621, -0.3952)
ob_goosegun.rotation_euler = (-1.571, 1.758, -1.571)
ob_goosegun.scale = (0.2473, 0.2473, 0.2473)

# ---- collection membership
col_collection.objects.link(ob_camera)
col_collection.objects.link(ob_goosehead)
col_collection.objects.link(ob_goosegun)

# ---- scene / render settings (as saved in the file)
scene.camera = ob_camera
scene.frame_start = 1; scene.frame_end = 250; scene.frame_set(1)
scene.render.engine = 'BLENDER_EEVEE_NEXT'
scene.cycles.sampling_pattern = 'TABULATED_SOBOL'
scene.cycles.use_light_tree = False
scene.view_settings.view_transform = 'Filmic'
bpy.context.view_layer.update()

# ---- added for rendering (the .blend has no usable light): sun
light_auto_sun = bpy.data.lights.new('AutoSun', 'SUN')
light_auto_sun.energy = 3.0
light_auto_sun.angle = 0.0523599
ob_auto_sun = bpy.data.objects.new('AutoSun', light_auto_sun)
scene.collection.objects.link(ob_auto_sun)
ob_auto_sun.rotation_euler = (0.872665, 0.174533, 0.523599)
bpy.context.view_layer.update()

